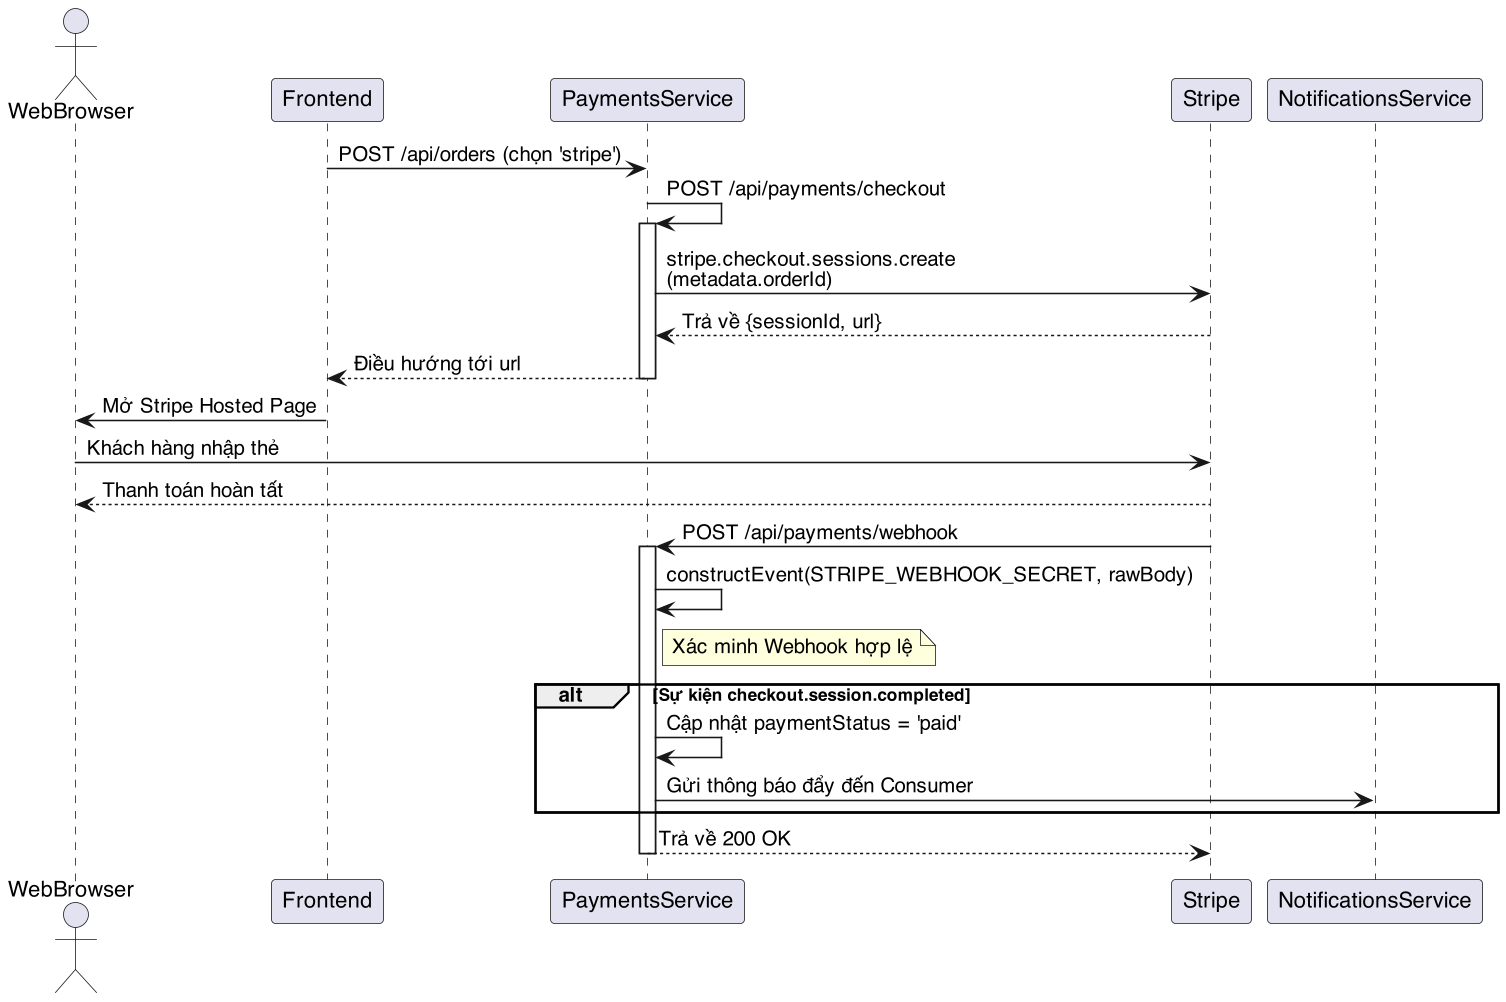

The diagram above was rendered by PlantUML. Its source (embedded in the PNG):
@startuml
skinparam dpi 150
skinparam defaultFontName "Helvetica"
skinparam shadowing false
actor "WebBrowser" as Browser
participant "Frontend" as Client
participant "PaymentsService" as Payments
participant "Stripe" as Stripe
participant "NotificationsService" as Notif

Client -> Payments: POST /api/orders (chọn 'stripe')
Payments -> Payments: POST /api/payments/checkout
activate Payments
Payments -> Stripe: stripe.checkout.sessions.create\n(metadata.orderId)
Stripe --> Payments: Trả về {sessionId, url}
Payments --> Client: Điều hướng tới url
deactivate Payments

Client -> Browser: Mở Stripe Hosted Page
Browser -> Stripe: Khách hàng nhập thẻ
Stripe --> Browser: Thanh toán hoàn tất

Stripe -> Payments: POST /api/payments/webhook
activate Payments
Payments -> Payments: constructEvent(STRIPE_WEBHOOK_SECRET, rawBody)
note right of Payments: Xác minh Webhook hợp lệ
alt Sự kiện checkout.session.completed
    Payments -> Payments: Cập nhật paymentStatus = 'paid'
    Payments -> Notif: Gửi thông báo đẩy đến Consumer
end
Payments --> Stripe: Trả về 200 OK
deactivate Payments
@enduml